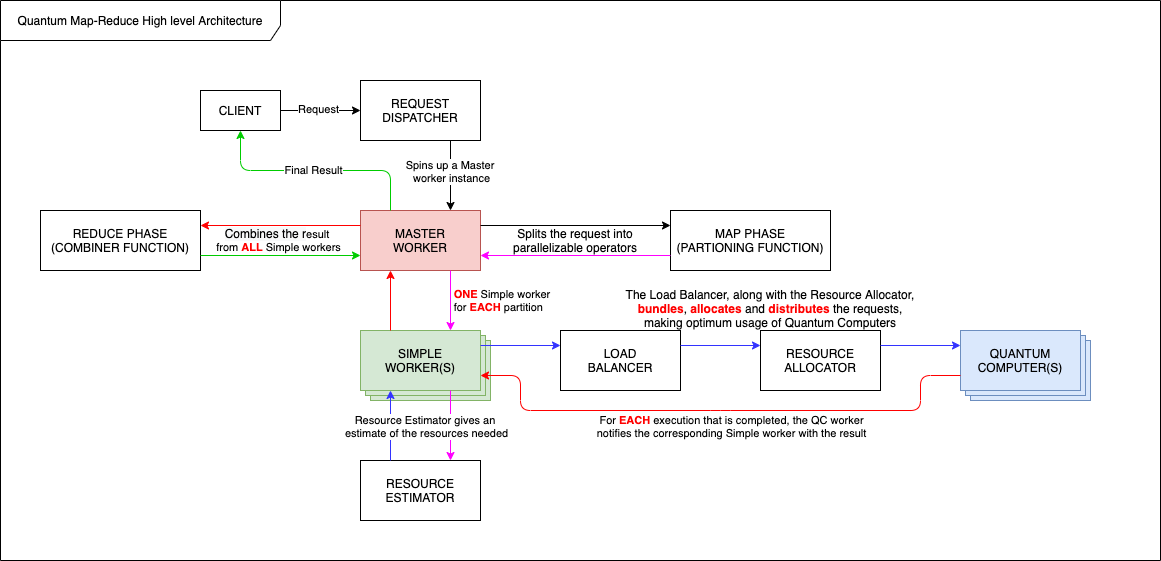

The diagram above was exported from draw.io. Its source (the exported page's mxGraphModel, read from the mxfile embedded in the PNG):
<mxGraphModel dx="946" dy="585" grid="1" gridSize="10" guides="1" tooltips="1" connect="1" arrows="1" fold="1" page="1" pageScale="1" pageWidth="827" pageHeight="1169" math="0" shadow="0">
  <root>
    <mxCell id="ZxXtrDVmCuywoJVGsM9n-0" />
    <mxCell id="ZxXtrDVmCuywoJVGsM9n-1" parent="ZxXtrDVmCuywoJVGsM9n-0" />
    <mxCell id="80lNfhZBkKOB2AKonDla-33" value="Quantum Map-Reduce High level Architecture" style="shape=umlFrame;whiteSpace=wrap;html=1;width=280;height=40;" parent="ZxXtrDVmCuywoJVGsM9n-1" vertex="1">
      <mxGeometry x="40" y="40" width="1160" height="560" as="geometry" />
    </mxCell>
    <mxCell id="80lNfhZBkKOB2AKonDla-34" style="edgeStyle=orthogonalEdgeStyle;rounded=0;orthogonalLoop=1;jettySize=auto;html=1;entryX=0;entryY=0.5;entryDx=0;entryDy=0;" parent="ZxXtrDVmCuywoJVGsM9n-1" source="80lNfhZBkKOB2AKonDla-36" target="80lNfhZBkKOB2AKonDla-38" edge="1">
      <mxGeometry relative="1" as="geometry" />
    </mxCell>
    <mxCell id="80lNfhZBkKOB2AKonDla-35" value="Request" style="edgeLabel;html=1;align=center;verticalAlign=middle;resizable=0;points=[];" parent="80lNfhZBkKOB2AKonDla-34" vertex="1" connectable="0">
      <mxGeometry x="-0.075" y="2" relative="1" as="geometry">
        <mxPoint as="offset" />
      </mxGeometry>
    </mxCell>
    <mxCell id="80lNfhZBkKOB2AKonDla-36" value="CLIENT" style="rounded=0;whiteSpace=wrap;html=1;" parent="ZxXtrDVmCuywoJVGsM9n-1" vertex="1">
      <mxGeometry x="240" y="130" width="80" height="40" as="geometry" />
    </mxCell>
    <mxCell id="80lNfhZBkKOB2AKonDla-37" style="edgeStyle=orthogonalEdgeStyle;rounded=0;orthogonalLoop=1;jettySize=auto;html=1;entryX=0.75;entryY=0;entryDx=0;entryDy=0;exitX=0.75;exitY=1;exitDx=0;exitDy=0;" parent="ZxXtrDVmCuywoJVGsM9n-1" source="80lNfhZBkKOB2AKonDla-38" target="80lNfhZBkKOB2AKonDla-39" edge="1">
      <mxGeometry relative="1" as="geometry" />
    </mxCell>
    <mxCell id="FErjbZvYaSrW9DT3tZEF-0" value="Spins up a Master &lt;br&gt;worker instance" style="edgeLabel;html=1;align=center;verticalAlign=middle;resizable=0;points=[];" vertex="1" connectable="0" parent="80lNfhZBkKOB2AKonDla-37">
      <mxGeometry y="1" relative="1" as="geometry">
        <mxPoint x="-1" y="-5" as="offset" />
      </mxGeometry>
    </mxCell>
    <mxCell id="80lNfhZBkKOB2AKonDla-38" value="REQUEST&lt;br&gt;DISPATCHER" style="rounded=0;whiteSpace=wrap;html=1;" parent="ZxXtrDVmCuywoJVGsM9n-1" vertex="1">
      <mxGeometry x="400" y="120" width="120" height="60" as="geometry" />
    </mxCell>
    <mxCell id="80lNfhZBkKOB2AKonDla-39" value="MASTER&lt;br&gt;WORKER" style="rounded=0;whiteSpace=wrap;html=1;fillColor=#f8cecc;strokeColor=#b85450;" parent="ZxXtrDVmCuywoJVGsM9n-1" vertex="1">
      <mxGeometry x="400" y="250" width="120" height="60" as="geometry" />
    </mxCell>
    <mxCell id="80lNfhZBkKOB2AKonDla-40" value="MAP PHASE&lt;br&gt;(PARTIONING FUNCTION)" style="rounded=0;whiteSpace=wrap;html=1;" parent="ZxXtrDVmCuywoJVGsM9n-1" vertex="1">
      <mxGeometry x="710" y="250" width="160" height="60" as="geometry" />
    </mxCell>
    <mxCell id="80lNfhZBkKOB2AKonDla-41" value="RESOURCE&lt;br&gt;ESTIMATOR" style="rounded=0;whiteSpace=wrap;html=1;" parent="ZxXtrDVmCuywoJVGsM9n-1" vertex="1">
      <mxGeometry x="400" y="500" width="120" height="60" as="geometry" />
    </mxCell>
    <mxCell id="80lNfhZBkKOB2AKonDla-42" value="LOAD&lt;br&gt;BALANCER" style="rounded=0;whiteSpace=wrap;html=1;" parent="ZxXtrDVmCuywoJVGsM9n-1" vertex="1">
      <mxGeometry x="600" y="370" width="120" height="60" as="geometry" />
    </mxCell>
    <mxCell id="80lNfhZBkKOB2AKonDla-43" value="RESOURCE&lt;br&gt;ALLOCATOR" style="rounded=0;whiteSpace=wrap;html=1;" parent="ZxXtrDVmCuywoJVGsM9n-1" vertex="1">
      <mxGeometry x="800" y="370" width="120" height="60" as="geometry" />
    </mxCell>
    <mxCell id="80lNfhZBkKOB2AKonDla-44" value="" style="rounded=0;whiteSpace=wrap;html=1;fillColor=#dae8fc;strokeColor=#6c8ebf;" parent="ZxXtrDVmCuywoJVGsM9n-1" vertex="1">
      <mxGeometry x="1010" y="380" width="120" height="60" as="geometry" />
    </mxCell>
    <mxCell id="80lNfhZBkKOB2AKonDla-45" value="" style="rounded=0;whiteSpace=wrap;html=1;fillColor=#dae8fc;strokeColor=#6c8ebf;" parent="ZxXtrDVmCuywoJVGsM9n-1" vertex="1">
      <mxGeometry x="1005" y="375" width="120" height="60" as="geometry" />
    </mxCell>
    <mxCell id="80lNfhZBkKOB2AKonDla-46" value="&lt;span&gt;QUANTUM&lt;/span&gt;&lt;br&gt;&lt;span&gt;COMPUTER(S)&lt;/span&gt;" style="rounded=0;whiteSpace=wrap;html=1;fillColor=#dae8fc;strokeColor=#6c8ebf;" parent="ZxXtrDVmCuywoJVGsM9n-1" vertex="1">
      <mxGeometry x="1000" y="370" width="120" height="60" as="geometry" />
    </mxCell>
    <mxCell id="80lNfhZBkKOB2AKonDla-47" value="" style="rounded=0;whiteSpace=wrap;html=1;fillColor=#d5e8d4;strokeColor=#82b366;" parent="ZxXtrDVmCuywoJVGsM9n-1" vertex="1">
      <mxGeometry x="410" y="380" width="120" height="60" as="geometry" />
    </mxCell>
    <mxCell id="80lNfhZBkKOB2AKonDla-48" value="" style="rounded=0;whiteSpace=wrap;html=1;fillColor=#d5e8d4;strokeColor=#82b366;" parent="ZxXtrDVmCuywoJVGsM9n-1" vertex="1">
      <mxGeometry x="405" y="375" width="120" height="60" as="geometry" />
    </mxCell>
    <mxCell id="80lNfhZBkKOB2AKonDla-49" value="&lt;span&gt;SIMPLE&lt;/span&gt;&lt;br&gt;&lt;span&gt;WORKER(S)&lt;/span&gt;" style="rounded=0;whiteSpace=wrap;html=1;fillColor=#d5e8d4;strokeColor=#82b366;" parent="ZxXtrDVmCuywoJVGsM9n-1" vertex="1">
      <mxGeometry x="400" y="370" width="120" height="60" as="geometry" />
    </mxCell>
    <mxCell id="80lNfhZBkKOB2AKonDla-50" value="" style="endArrow=classic;html=1;entryX=0;entryY=0.25;entryDx=0;entryDy=0;exitX=1;exitY=0.25;exitDx=0;exitDy=0;" parent="ZxXtrDVmCuywoJVGsM9n-1" source="80lNfhZBkKOB2AKonDla-39" target="80lNfhZBkKOB2AKonDla-40" edge="1">
      <mxGeometry width="50" height="50" relative="1" as="geometry">
        <mxPoint x="520" y="270" as="sourcePoint" />
        <mxPoint x="570" y="220" as="targetPoint" />
      </mxGeometry>
    </mxCell>
    <mxCell id="80lNfhZBkKOB2AKonDla-51" value="" style="endArrow=classic;html=1;entryX=1;entryY=0.75;entryDx=0;entryDy=0;exitX=0;exitY=0.75;exitDx=0;exitDy=0;strokeColor=#FF00FF;" parent="ZxXtrDVmCuywoJVGsM9n-1" source="80lNfhZBkKOB2AKonDla-40" target="80lNfhZBkKOB2AKonDla-39" edge="1">
      <mxGeometry width="50" height="50" relative="1" as="geometry">
        <mxPoint x="600" y="300" as="sourcePoint" />
        <mxPoint x="650" y="250" as="targetPoint" />
      </mxGeometry>
    </mxCell>
    <mxCell id="80lNfhZBkKOB2AKonDla-52" value="" style="endArrow=classic;html=1;entryX=0.75;entryY=0;entryDx=0;entryDy=0;strokeColor=#FF00FF;" parent="ZxXtrDVmCuywoJVGsM9n-1" target="80lNfhZBkKOB2AKonDla-49" edge="1">
      <mxGeometry width="50" height="50" relative="1" as="geometry">
        <mxPoint x="490" y="310" as="sourcePoint" />
        <mxPoint x="540" y="260" as="targetPoint" />
      </mxGeometry>
    </mxCell>
    <mxCell id="VJuplM2Hx4hePC-eHAL6-0" value="&lt;b&gt;&lt;font color=&quot;#ff0000&quot;&gt;ONE&lt;/font&gt;&lt;/b&gt;&amp;nbsp;Simple worker &lt;br&gt;&lt;div style=&quot;text-align: left&quot;&gt;for&amp;nbsp;&lt;b&gt;&lt;font color=&quot;#ff0000&quot;&gt;EACH&lt;/font&gt;&lt;/b&gt;&amp;nbsp;partition&lt;/div&gt;" style="edgeLabel;html=1;align=center;verticalAlign=middle;resizable=0;points=[];" vertex="1" connectable="0" parent="80lNfhZBkKOB2AKonDla-52">
      <mxGeometry relative="1" as="geometry">
        <mxPoint x="52" y="-1" as="offset" />
      </mxGeometry>
    </mxCell>
    <mxCell id="80lNfhZBkKOB2AKonDla-53" value="" style="endArrow=classic;html=1;entryX=0.25;entryY=1;entryDx=0;entryDy=0;exitX=0.25;exitY=0;exitDx=0;exitDy=0;strokeColor=#FF0000;" parent="ZxXtrDVmCuywoJVGsM9n-1" source="80lNfhZBkKOB2AKonDla-49" target="80lNfhZBkKOB2AKonDla-39" edge="1">
      <mxGeometry width="50" height="50" relative="1" as="geometry">
        <mxPoint x="435" y="370" as="sourcePoint" />
        <mxPoint x="485" y="320" as="targetPoint" />
      </mxGeometry>
    </mxCell>
    <mxCell id="80lNfhZBkKOB2AKonDla-54" value="" style="endArrow=classic;html=1;entryX=0.75;entryY=0;entryDx=0;entryDy=0;strokeColor=#FF00FF;" parent="ZxXtrDVmCuywoJVGsM9n-1" edge="1" target="80lNfhZBkKOB2AKonDla-41">
      <mxGeometry width="50" height="50" relative="1" as="geometry">
        <mxPoint x="490" y="430" as="sourcePoint" />
        <mxPoint x="490" y="490" as="targetPoint" />
      </mxGeometry>
    </mxCell>
    <mxCell id="80lNfhZBkKOB2AKonDla-55" value="" style="endArrow=classic;html=1;entryX=0.25;entryY=1;entryDx=0;entryDy=0;exitX=0.25;exitY=0;exitDx=0;exitDy=0;strokeColor=#3333FF;" parent="ZxXtrDVmCuywoJVGsM9n-1" edge="1" source="80lNfhZBkKOB2AKonDla-41">
      <mxGeometry width="50" height="50" relative="1" as="geometry">
        <mxPoint x="430" y="490" as="sourcePoint" />
        <mxPoint x="430" y="430" as="targetPoint" />
      </mxGeometry>
    </mxCell>
    <mxCell id="80lNfhZBkKOB2AKonDla-56" value="" style="endArrow=classic;html=1;entryX=0;entryY=0.25;entryDx=0;entryDy=0;exitX=1;exitY=0.25;exitDx=0;exitDy=0;strokeColor=#3333FF;" parent="ZxXtrDVmCuywoJVGsM9n-1" source="80lNfhZBkKOB2AKonDla-49" target="80lNfhZBkKOB2AKonDla-42" edge="1">
      <mxGeometry width="50" height="50" relative="1" as="geometry">
        <mxPoint x="520" y="390" as="sourcePoint" />
        <mxPoint x="600" y="390" as="targetPoint" />
      </mxGeometry>
    </mxCell>
    <mxCell id="80lNfhZBkKOB2AKonDla-57" value="" style="endArrow=classic;html=1;entryX=0;entryY=0.25;entryDx=0;entryDy=0;exitX=1;exitY=0.25;exitDx=0;exitDy=0;strokeColor=#3333FF;" parent="ZxXtrDVmCuywoJVGsM9n-1" source="80lNfhZBkKOB2AKonDla-42" target="80lNfhZBkKOB2AKonDla-43" edge="1">
      <mxGeometry width="50" height="50" relative="1" as="geometry">
        <mxPoint x="720" y="380" as="sourcePoint" />
        <mxPoint x="800" y="380" as="targetPoint" />
      </mxGeometry>
    </mxCell>
    <mxCell id="80lNfhZBkKOB2AKonDla-58" value="" style="endArrow=classic;html=1;entryX=0;entryY=0.25;entryDx=0;entryDy=0;exitX=1;exitY=0.25;exitDx=0;exitDy=0;strokeColor=#3333FF;" parent="ZxXtrDVmCuywoJVGsM9n-1" source="80lNfhZBkKOB2AKonDla-43" target="80lNfhZBkKOB2AKonDla-46" edge="1">
      <mxGeometry width="50" height="50" relative="1" as="geometry">
        <mxPoint x="920" y="380" as="sourcePoint" />
        <mxPoint x="1000" y="380" as="targetPoint" />
      </mxGeometry>
    </mxCell>
    <mxCell id="80lNfhZBkKOB2AKonDla-59" value="" style="endArrow=classic;html=1;strokeColor=#FF0000;entryX=1;entryY=0.75;entryDx=0;entryDy=0;exitX=0;exitY=0.75;exitDx=0;exitDy=0;" parent="ZxXtrDVmCuywoJVGsM9n-1" source="80lNfhZBkKOB2AKonDla-46" target="80lNfhZBkKOB2AKonDla-49" edge="1">
      <mxGeometry width="50" height="50" relative="1" as="geometry">
        <mxPoint x="970" y="410" as="sourcePoint" />
        <mxPoint x="1020" y="360" as="targetPoint" />
        <Array as="points">
          <mxPoint x="960" y="415" />
          <mxPoint x="960" y="450" />
          <mxPoint x="760" y="450" />
          <mxPoint x="560" y="450" />
          <mxPoint x="560" y="415" />
        </Array>
      </mxGeometry>
    </mxCell>
    <mxCell id="80lNfhZBkKOB2AKonDla-60" value="REDUCE PHASE&lt;br&gt;(COMBINER FUNCTION)" style="rounded=0;whiteSpace=wrap;html=1;" parent="ZxXtrDVmCuywoJVGsM9n-1" vertex="1">
      <mxGeometry x="80" y="250" width="160" height="60" as="geometry" />
    </mxCell>
    <mxCell id="80lNfhZBkKOB2AKonDla-61" value="" style="endArrow=classic;html=1;strokeColor=#FF0000;entryX=1;entryY=0.25;entryDx=0;entryDy=0;exitX=0;exitY=0.25;exitDx=0;exitDy=0;" parent="ZxXtrDVmCuywoJVGsM9n-1" source="80lNfhZBkKOB2AKonDla-39" target="80lNfhZBkKOB2AKonDla-60" edge="1">
      <mxGeometry width="50" height="50" relative="1" as="geometry">
        <mxPoint x="520" y="330" as="sourcePoint" />
        <mxPoint x="570" y="280" as="targetPoint" />
      </mxGeometry>
    </mxCell>
    <mxCell id="80lNfhZBkKOB2AKonDla-62" value="" style="endArrow=classic;html=1;entryX=0;entryY=0.75;entryDx=0;entryDy=0;exitX=1;exitY=0.75;exitDx=0;exitDy=0;strokeColor=#00CC00;" parent="ZxXtrDVmCuywoJVGsM9n-1" source="80lNfhZBkKOB2AKonDla-60" target="80lNfhZBkKOB2AKonDla-39" edge="1">
      <mxGeometry width="50" height="50" relative="1" as="geometry">
        <mxPoint x="320" y="290" as="sourcePoint" />
        <mxPoint x="370" y="240" as="targetPoint" />
      </mxGeometry>
    </mxCell>
    <mxCell id="80lNfhZBkKOB2AKonDla-63" value="" style="endArrow=classic;html=1;strokeColor=#00CC00;entryX=0.5;entryY=1;entryDx=0;entryDy=0;exitX=0.25;exitY=0;exitDx=0;exitDy=0;" parent="ZxXtrDVmCuywoJVGsM9n-1" source="80lNfhZBkKOB2AKonDla-39" target="80lNfhZBkKOB2AKonDla-36" edge="1">
      <mxGeometry width="50" height="50" relative="1" as="geometry">
        <mxPoint x="430" y="250" as="sourcePoint" />
        <mxPoint x="480" y="200" as="targetPoint" />
        <Array as="points">
          <mxPoint x="430" y="210" />
          <mxPoint x="280" y="210" />
        </Array>
      </mxGeometry>
    </mxCell>
    <mxCell id="FErjbZvYaSrW9DT3tZEF-1" value="Final Result" style="edgeLabel;html=1;align=center;verticalAlign=middle;resizable=0;points=[];" vertex="1" connectable="0" parent="80lNfhZBkKOB2AKonDla-63">
      <mxGeometry x="0.0261" y="1" relative="1" as="geometry">
        <mxPoint y="-2" as="offset" />
      </mxGeometry>
    </mxCell>
    <mxCell id="QR24he_hviWWq271qSMZ-0" value="Splits the request into parallelizable operators" style="text;html=1;strokeColor=none;fillColor=none;align=center;verticalAlign=middle;whiteSpace=wrap;rounded=0;" vertex="1" parent="ZxXtrDVmCuywoJVGsM9n-1">
      <mxGeometry x="540" y="270" width="150" height="20" as="geometry" />
    </mxCell>
    <mxCell id="VJuplM2Hx4hePC-eHAL6-1" value="The Load Balancer, along with the Resource Allocator,&lt;br&gt;&lt;b&gt;&lt;font color=&quot;#ff0000&quot;&gt;bundles&lt;/font&gt;&lt;/b&gt;, &lt;b&gt;&lt;font color=&quot;#ff0000&quot;&gt;allocates&lt;/font&gt;&lt;/b&gt; and &lt;b&gt;&lt;font color=&quot;#ff0000&quot;&gt;distributes&lt;/font&gt;&lt;/b&gt; the requests,&lt;br&gt;making optimum usage of Quantum Computers" style="text;html=1;strokeColor=none;fillColor=none;align=center;verticalAlign=middle;whiteSpace=wrap;rounded=0;" vertex="1" parent="ZxXtrDVmCuywoJVGsM9n-1">
      <mxGeometry x="660" y="338" width="300" height="20" as="geometry" />
    </mxCell>
    <mxCell id="fgc2rZTBrc55wMvBjut8-0" value="For &lt;b&gt;&lt;font color=&quot;#ff0000&quot;&gt;EACH&lt;/font&gt;&lt;/b&gt; execution that is completed, the QC worker&lt;br&gt;notifies the corresponding Simple worker with the result" style="edgeLabel;html=1;align=center;verticalAlign=middle;resizable=0;points=[];" vertex="1" connectable="0" parent="ZxXtrDVmCuywoJVGsM9n-1">
      <mxGeometry x="770" y="465" as="geometry" />
    </mxCell>
    <mxCell id="3cZoLzW90Sz641Dwmf7--1" value="&lt;div style=&quot;color: rgb(0 , 0 , 0)&quot;&gt;Resource Estimator gives an&amp;nbsp;&lt;/div&gt;&lt;div style=&quot;color: rgb(0 , 0 , 0)&quot;&gt;estimate of the resources needed&lt;/div&gt;" style="edgeLabel;html=1;align=center;verticalAlign=middle;resizable=0;points=[];fontColor=#3333FF;" vertex="1" connectable="0" parent="ZxXtrDVmCuywoJVGsM9n-1">
      <mxGeometry x="465" y="465" as="geometry" />
    </mxCell>
    <mxCell id="etxbwZf7d7l_2P-FK1ad-0" value="&lt;span style=&quot;font-size: 12px ; background-color: rgb(248 , 249 , 250)&quot;&gt;Combines the r&lt;/span&gt;esult &lt;br&gt;from &lt;b&gt;&lt;font color=&quot;#ff0000&quot;&gt;ALL&lt;/font&gt;&lt;/b&gt; Simple workers" style="edgeLabel;html=1;align=center;verticalAlign=middle;resizable=0;points=[];" vertex="1" connectable="0" parent="ZxXtrDVmCuywoJVGsM9n-1">
      <mxGeometry x="340" y="277" as="geometry">
        <mxPoint x="-23" y="2" as="offset" />
      </mxGeometry>
    </mxCell>
  </root>
</mxGraphModel>